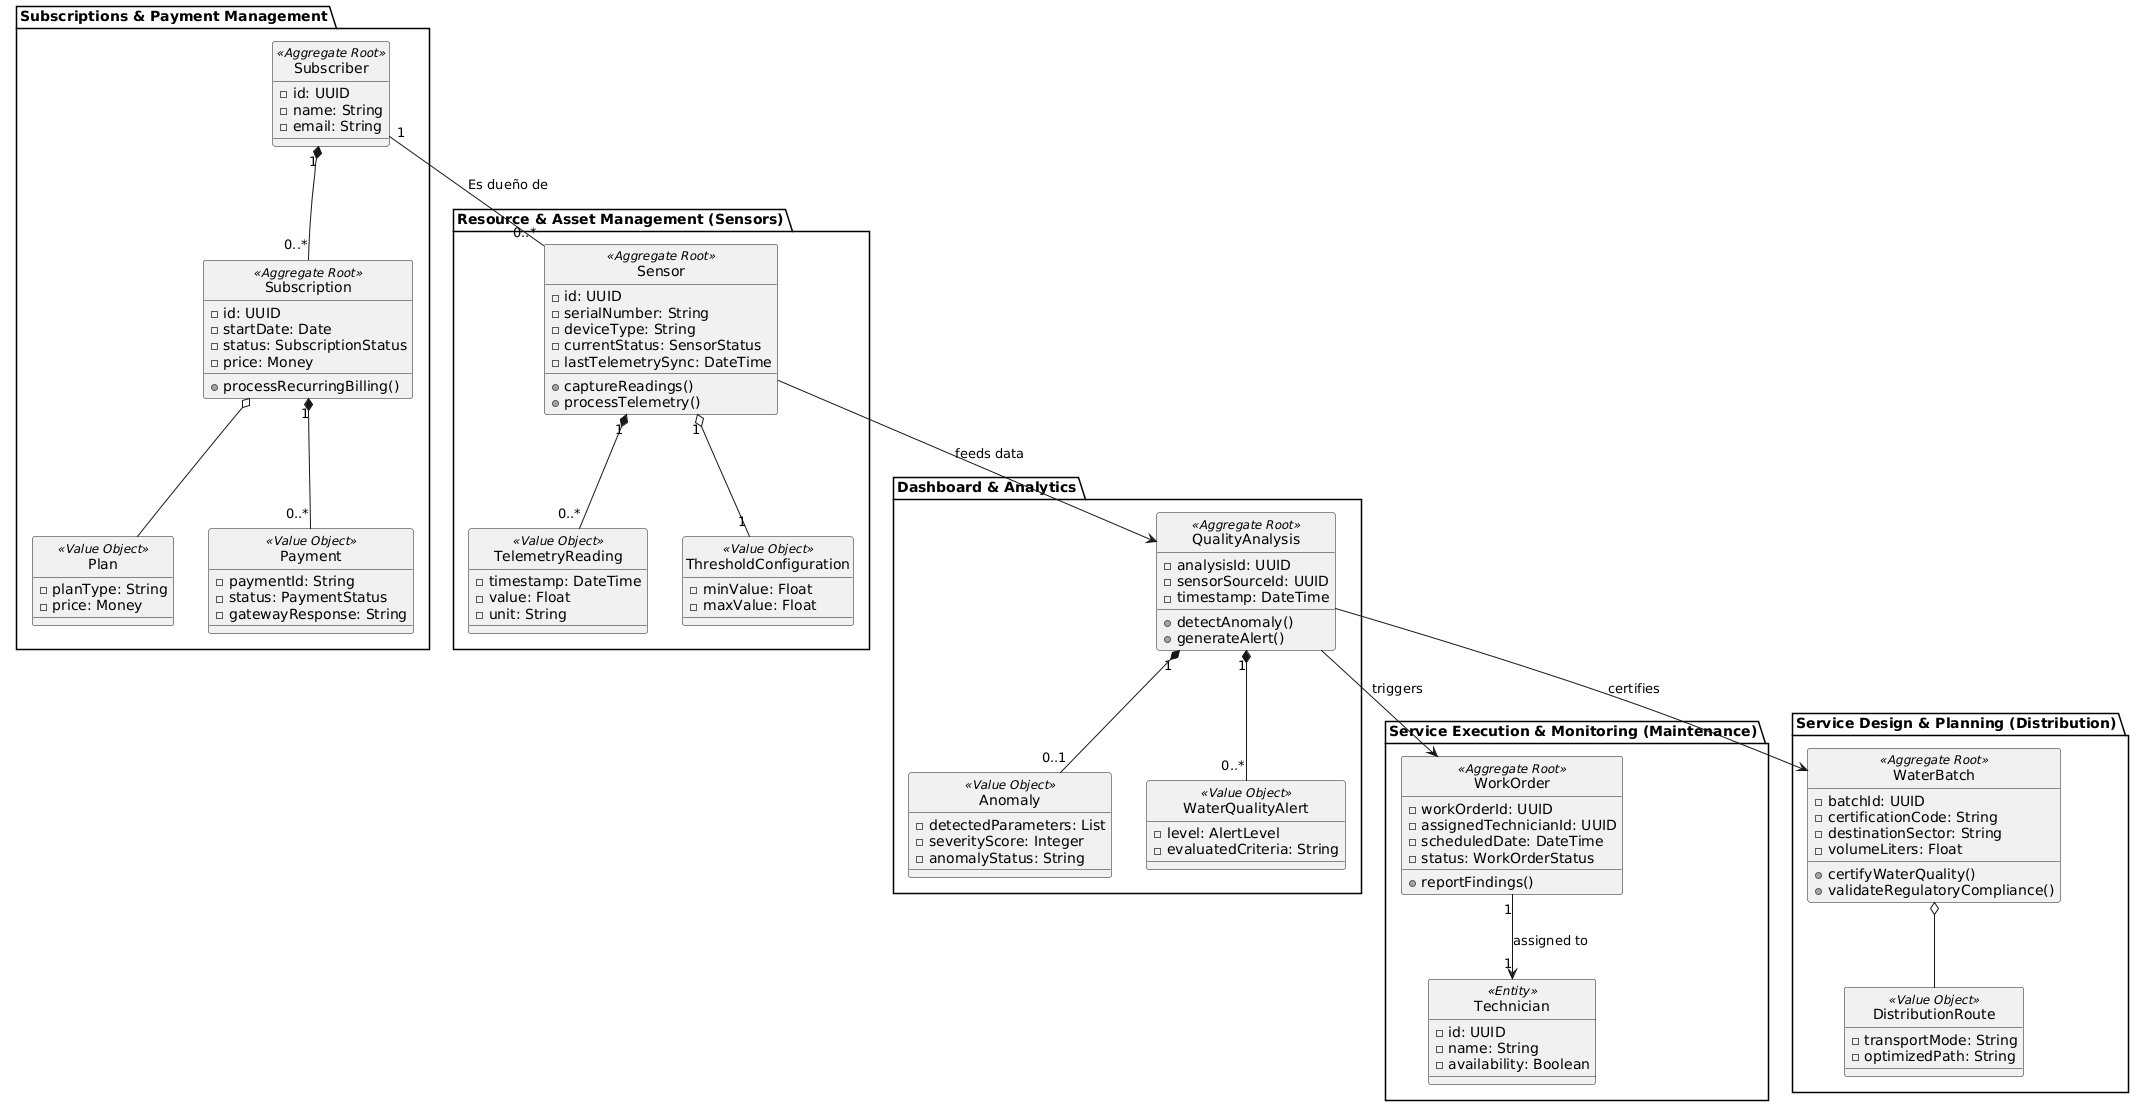

The diagram above was rendered by PlantUML. Its source (embedded in the PNG):
@startuml
skinparam style strictuml
skinparam monochrome true

package "Subscriptions & Payment Management" {
    class Subscriber <<Aggregate Root>> {
        - id: UUID
        - name: String
        - email: String
    }
    
    class Subscription <<Aggregate Root>> {
        - id: UUID
        - startDate: Date
        - status: SubscriptionStatus
        - price: Money
        + processRecurringBilling()
    }
    
    class Plan <<Value Object>> {
        - planType: String
        - price: Money
    }
    
    class Payment <<Value Object>> {
        - paymentId: String
        - status: PaymentStatus
        - gatewayResponse: String
    }
    
    Subscriber "1" *-- "0..*" Subscription
    Subscription o-- Plan
    Subscription "1" *-- "0..*" Payment
}

package "Resource & Asset Management (Sensors)" {
    class Sensor <<Aggregate Root>> {
        - id: UUID
        - serialNumber: String
        - deviceType: String
        - currentStatus: SensorStatus
        - lastTelemetrySync: DateTime
        + captureReadings()
        + processTelemetry()
    }
    
    class TelemetryReading <<Value Object>> {
        - timestamp: DateTime
        - value: Float
        - unit: String
    }
    
    class ThresholdConfiguration <<Value Object>> {
        - minValue: Float
        - maxValue: Float
    }
    
    Sensor "1" *-- "0..*" TelemetryReading
    Sensor "1" o-- "1" ThresholdConfiguration
}

package "Dashboard & Analytics" {
    class QualityAnalysis <<Aggregate Root>> {
        - analysisId: UUID
        - sensorSourceId: UUID
        - timestamp: DateTime
        + detectAnomaly()
        + generateAlert()
    }
    
    class Anomaly <<Value Object>> {
        - detectedParameters: List
        - severityScore: Integer
        - anomalyStatus: String
    }
    
    class WaterQualityAlert <<Value Object>> {
        - level: AlertLevel
        - evaluatedCriteria: String
    }
    
    QualityAnalysis "1" *-- "0..1" Anomaly
    QualityAnalysis "1" *-- "0..*" WaterQualityAlert
}

package "Service Execution & Monitoring (Maintenance)" {
    class WorkOrder <<Aggregate Root>> {
        - workOrderId: UUID
        - assignedTechnicianId: UUID
        - scheduledDate: DateTime
        - status: WorkOrderStatus
        + reportFindings()
    }
    
    class Technician <<Entity>> {
        - id: UUID
        - name: String
        - availability: Boolean
    }
    
    WorkOrder "1" --> "1" Technician : assigned to
}

package "Service Design & Planning (Distribution)" {
    class WaterBatch <<Aggregate Root>> {
        - batchId: UUID
        - certificationCode: String
        - destinationSector: String
        - volumeLiters: Float
        + certifyWaterQuality()
        + validateRegulatoryCompliance()
    }
    
    class DistributionRoute <<Value Object>> {
        - transportMode: String
        - optimizedPath: String
    }
    
    WaterBatch o-- DistributionRoute
}

' Relaciones entre contextos
Sensor --> QualityAnalysis : feeds data
QualityAnalysis --> WorkOrder : triggers
QualityAnalysis --> WaterBatch : certifies
Subscriber "1" -- "0..*" Sensor : "Es dueño de"
@enduml